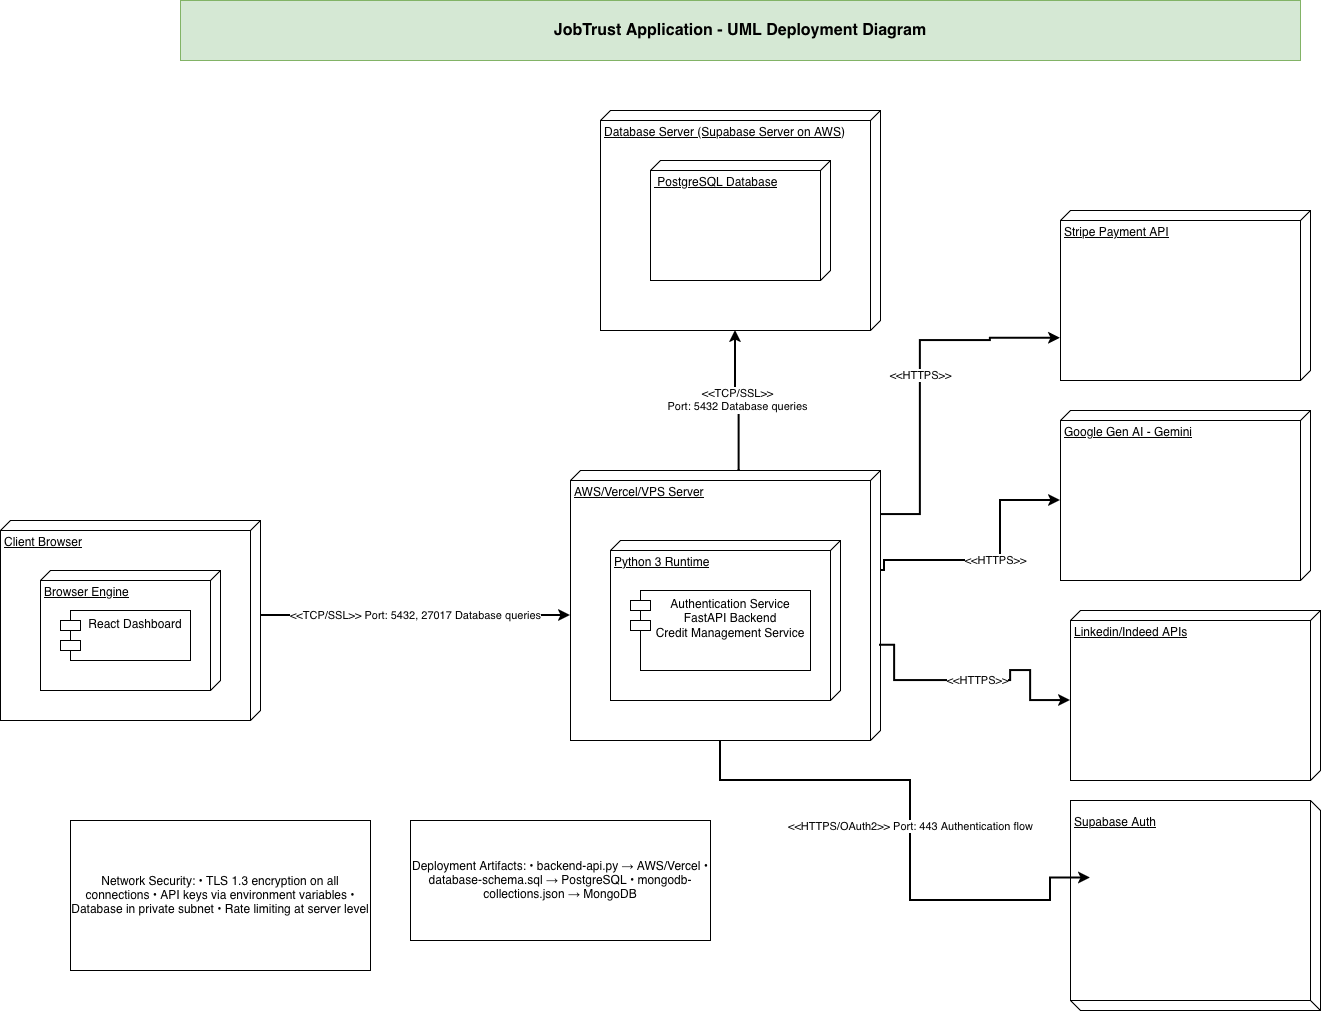

The diagram above was exported from draw.io. Its source (the exported page's mxGraphModel, read from the mxfile embedded in the PNG):
<mxGraphModel dx="2900" dy="2331" grid="1" gridSize="10" guides="1" tooltips="1" connect="1" arrows="1" fold="1" page="1" pageScale="1" pageWidth="850" pageHeight="1100" math="0" shadow="0">
  <root>
    <mxCell id="0" />
    <mxCell id="1" parent="0" />
    <mxCell id="EMr1MDlIfkL1K_GfBCkN-71" edge="1" parent="1" source="EMr1MDlIfkL1K_GfBCkN-76" style="edgeStyle=orthogonalEdgeStyle;rounded=0;orthogonalLoop=1;jettySize=auto;html=1;exitX=0;exitY=0.456;exitDx=0;exitDy=0;entryX=0;entryY=0;entryDx=220;entryDy=145;dashed=0;strokeWidth=2;exitPerimeter=0;entryPerimeter=0;" target="EMr1MDlIfkL1K_GfBCkN-78" value="&amp;lt;&amp;lt;TCP/SSL&amp;gt;&amp;gt;&lt;br/&gt;Port: 5432 Database queries">
      <mxGeometry relative="1" as="geometry" />
    </mxCell>
    <mxCell id="EMr1MDlIfkL1K_GfBCkN-72" parent="1" style="rounded=0;whiteSpace=wrap;html=1;fillColor=#d5e8d4;strokeColor=#82b366;fontStyle=1;fontSize=16;" value="JobTrust Application - UML Deployment Diagram" vertex="1">
      <mxGeometry height="60" width="1120" x="100" y="-50" as="geometry" />
    </mxCell>
    <mxCell id="EMr1MDlIfkL1K_GfBCkN-73" parent="1" style="rounded=0;whiteSpace=wrap;html=1;;" value="Network Security:&amp;#10;• TLS 1.3 encryption on all connections&amp;#10;• API keys via environment variables&amp;#10;• Database in private subnet&amp;#10;• Rate limiting at server level" vertex="1">
      <mxGeometry height="150" width="300" x="-10" y="770" as="geometry" />
    </mxCell>
    <mxCell id="EMr1MDlIfkL1K_GfBCkN-74" parent="1" style="rounded=0;whiteSpace=wrap;html=1;;" value="Deployment Artifacts:&amp;#10;• backend-api.py → AWS/Vercel&amp;#10;• database-schema.sql → PostgreSQL&amp;#10;• mongodb-collections.json → MongoDB" vertex="1">
      <mxGeometry height="120" width="300" x="330" y="770" as="geometry" />
    </mxCell>
    <mxCell id="EMr1MDlIfkL1K_GfBCkN-75" parent="1" style="verticalAlign=top;align=left;spacingTop=8;spacingLeft=2;spacingRight=12;shape=cube;size=10;direction=south;fontStyle=4;html=1;whiteSpace=wrap;" value="Client Browser" vertex="1">
      <mxGeometry height="200" width="260" x="-80" y="470" as="geometry" />
    </mxCell>
    <mxCell id="EMr1MDlIfkL1K_GfBCkN-76" parent="1" style="verticalAlign=top;align=left;spacingTop=8;spacingLeft=2;spacingRight=12;shape=cube;size=10;direction=south;fontStyle=4;html=1;whiteSpace=wrap;" value="AWS/Vercel/VPS Server" vertex="1">
      <mxGeometry height="270" width="310" x="490" y="420" as="geometry" />
    </mxCell>
    <mxCell id="EMr1MDlIfkL1K_GfBCkN-77" parent="1" style="verticalAlign=top;align=left;spacingTop=8;spacingLeft=2;spacingRight=12;shape=cube;size=10;direction=west;fontStyle=4;html=1;whiteSpace=wrap;" value="Supabase Auth" vertex="1">
      <mxGeometry height="210" width="250" x="990" y="750" as="geometry" />
    </mxCell>
    <mxCell id="EMr1MDlIfkL1K_GfBCkN-78" parent="1" style="verticalAlign=top;align=left;spacingTop=8;spacingLeft=2;spacingRight=12;shape=cube;size=10;direction=south;fontStyle=4;html=1;whiteSpace=wrap;" value="Database Server (Supabase Server on AWS)" vertex="1">
      <mxGeometry height="220" width="280" x="520" y="60" as="geometry" />
    </mxCell>
    <mxCell id="EMr1MDlIfkL1K_GfBCkN-79" edge="1" parent="1" source="EMr1MDlIfkL1K_GfBCkN-75" style="edgeStyle=orthogonalEdgeStyle;rounded=0;orthogonalLoop=1;jettySize=auto;html=1;exitX=0;exitY=0;exitDx=95;exitDy=0;dashed=0;strokeWidth=2;exitPerimeter=0;" value="&amp;lt;&amp;lt;TCP/SSL&amp;gt;&amp;gt;&amp;#10;Port: 5432, 27017&amp;#10;Database queries">
      <mxGeometry relative="1" as="geometry">
        <mxPoint x="674" y="530" as="sourcePoint" />
        <mxPoint x="490" y="565" as="targetPoint" />
      </mxGeometry>
    </mxCell>
    <mxCell id="EMr1MDlIfkL1K_GfBCkN-80" edge="1" parent="1" source="EMr1MDlIfkL1K_GfBCkN-76" style="edgeStyle=orthogonalEdgeStyle;rounded=0;orthogonalLoop=1;jettySize=auto;html=1;exitX=0;exitY=0;exitDx=270;exitDy=160;entryX=0;entryY=0;entryDx=230;entryDy=132.5;dashed=0;strokeWidth=2;exitPerimeter=0;entryPerimeter=0;" target="EMr1MDlIfkL1K_GfBCkN-77" value="&amp;lt;&amp;lt;HTTPS/OAuth2&amp;gt;&amp;gt;&amp;#10;Port: 443&amp;#10;Authentication flow">
      <mxGeometry relative="1" as="geometry">
        <Array as="points">
          <mxPoint x="640" y="730" />
          <mxPoint x="830" y="730" />
          <mxPoint x="830" y="850" />
          <mxPoint x="970" y="850" />
        </Array>
        <mxPoint x="720" y="790" as="sourcePoint" />
        <mxPoint x="960" y="960" as="targetPoint" />
      </mxGeometry>
    </mxCell>
    <mxCell id="EMr1MDlIfkL1K_GfBCkN-81" parent="1" style="verticalAlign=top;align=left;spacingTop=8;spacingLeft=2;spacingRight=12;shape=cube;size=10;direction=south;fontStyle=4;html=1;whiteSpace=wrap;" value="&lt;span style=&quot;text-align: center;&quot;&gt;&amp;nbsp;PostgreSQL Database&lt;/span&gt;" vertex="1">
      <mxGeometry height="120" width="180" x="570" y="110" as="geometry" />
    </mxCell>
    <mxCell id="EMr1MDlIfkL1K_GfBCkN-82" parent="1" style="verticalAlign=top;align=left;spacingTop=8;spacingLeft=2;spacingRight=12;shape=cube;size=10;direction=south;fontStyle=4;html=1;whiteSpace=wrap;" value="Browser Engine" vertex="1">
      <mxGeometry height="120" width="180" x="-40" y="520" as="geometry" />
    </mxCell>
    <mxCell id="EMr1MDlIfkL1K_GfBCkN-83" parent="1" style="shape=module;align=left;spacingLeft=20;align=center;verticalAlign=top;whiteSpace=wrap;html=1;" value="React Dashboard" vertex="1">
      <mxGeometry height="50" width="130" x="-20" y="560" as="geometry" />
    </mxCell>
    <mxCell id="EMr1MDlIfkL1K_GfBCkN-84" parent="1" style="verticalAlign=top;align=left;spacingTop=8;spacingLeft=2;spacingRight=12;shape=cube;size=10;direction=south;fontStyle=4;html=1;whiteSpace=wrap;" value="Python 3 Runtime" vertex="1">
      <mxGeometry height="160" width="230" x="530" y="490" as="geometry" />
    </mxCell>
    <mxCell id="EMr1MDlIfkL1K_GfBCkN-85" parent="1" style="shape=module;align=left;spacingLeft=20;align=center;verticalAlign=top;whiteSpace=wrap;html=1;" value="Authentication Service&lt;div&gt;FastAPI Backend&lt;/div&gt;&lt;div&gt;Credit Management Service&lt;/div&gt;" vertex="1">
      <mxGeometry height="80" width="180" x="550" y="540" as="geometry" />
    </mxCell>
    <mxCell id="EMr1MDlIfkL1K_GfBCkN-86" parent="1" style="verticalAlign=top;align=left;spacingTop=8;spacingLeft=2;spacingRight=12;shape=cube;size=10;direction=south;fontStyle=4;html=1;whiteSpace=wrap;" value="Stripe Payment API" vertex="1">
      <mxGeometry height="170" width="250" x="980" y="160" as="geometry" />
    </mxCell>
    <mxCell id="EMr1MDlIfkL1K_GfBCkN-87" edge="1" parent="1" source="EMr1MDlIfkL1K_GfBCkN-76" style="edgeStyle=orthogonalEdgeStyle;rounded=0;orthogonalLoop=1;jettySize=auto;html=1;exitX=0.163;exitY=-0.002;exitDx=0;exitDy=0;dashed=0;strokeWidth=2;exitPerimeter=0;entryX=0.751;entryY=1;entryDx=0;entryDy=0;entryPerimeter=0;" target="EMr1MDlIfkL1K_GfBCkN-86" value="&amp;lt;&amp;lt;HTTPS&amp;gt;&amp;gt;">
      <mxGeometry relative="1" as="geometry">
        <Array as="points">
          <mxPoint x="840" y="464" />
          <mxPoint x="840" y="290" />
          <mxPoint x="910" y="290" />
        </Array>
        <mxPoint x="650" y="700" as="sourcePoint" />
        <mxPoint x="890" y="290" as="targetPoint" />
      </mxGeometry>
    </mxCell>
    <mxCell id="EMr1MDlIfkL1K_GfBCkN-88" parent="1" style="verticalAlign=top;align=left;spacingTop=8;spacingLeft=2;spacingRight=12;shape=cube;size=10;direction=south;fontStyle=4;html=1;whiteSpace=wrap;" value="Google Gen AI - Gemini" vertex="1">
      <mxGeometry height="170" width="250" x="980" y="360" as="geometry" />
    </mxCell>
    <mxCell id="EMr1MDlIfkL1K_GfBCkN-89" parent="1" style="verticalAlign=top;align=left;spacingTop=8;spacingLeft=2;spacingRight=12;shape=cube;size=10;direction=south;fontStyle=4;html=1;whiteSpace=wrap;" value="Linkedin/Indeed APIs" vertex="1">
      <mxGeometry height="170" width="250" x="990" y="560" as="geometry" />
    </mxCell>
    <mxCell id="EMr1MDlIfkL1K_GfBCkN-90" edge="1" parent="1" style="edgeStyle=orthogonalEdgeStyle;rounded=0;orthogonalLoop=1;jettySize=auto;html=1;dashed=0;strokeWidth=2;entryX=0;entryY=0;entryDx=90;entryDy=250;entryPerimeter=0;" target="EMr1MDlIfkL1K_GfBCkN-88" value="&amp;lt;&amp;lt;HTTPS&amp;gt;&amp;gt;">
      <mxGeometry relative="1" as="geometry">
        <Array as="points">
          <mxPoint x="804" y="510" />
          <mxPoint x="920" y="510" />
          <mxPoint x="920" y="450" />
        </Array>
        <mxPoint x="800" y="520" as="sourcePoint" />
        <mxPoint x="920" y="298" as="targetPoint" />
      </mxGeometry>
    </mxCell>
    <mxCell id="EMr1MDlIfkL1K_GfBCkN-91" edge="1" parent="1" source="EMr1MDlIfkL1K_GfBCkN-76" style="edgeStyle=orthogonalEdgeStyle;rounded=0;orthogonalLoop=1;jettySize=auto;html=1;dashed=0;strokeWidth=2;entryX=0;entryY=0;entryDx=90;entryDy=250;entryPerimeter=0;exitX=0.647;exitY=0.002;exitDx=0;exitDy=0;exitPerimeter=0;" target="EMr1MDlIfkL1K_GfBCkN-89" value="&amp;lt;&amp;lt;HTTPS&amp;gt;&amp;gt;">
      <mxGeometry relative="1" as="geometry">
        <Array as="points">
          <mxPoint x="814" y="595" />
          <mxPoint x="814" y="630" />
          <mxPoint x="930" y="630" />
          <mxPoint x="930" y="620" />
          <mxPoint x="950" y="620" />
        </Array>
        <mxPoint x="810" y="530" as="sourcePoint" />
        <mxPoint x="960" y="460" as="targetPoint" />
      </mxGeometry>
    </mxCell>
  </root>
</mxGraphModel>